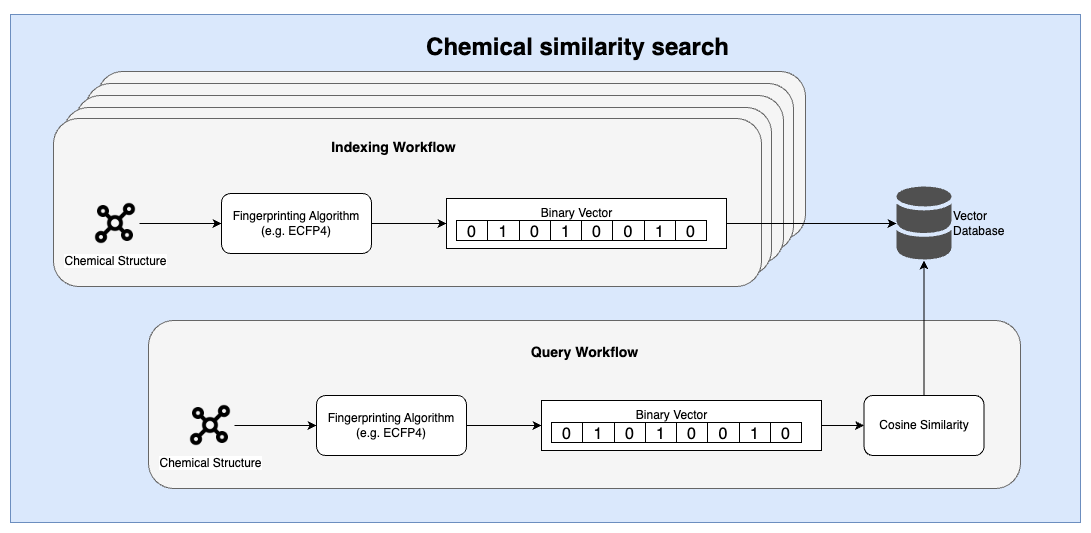

The diagram above was exported from draw.io. Its source (the exported page's mxGraphModel, read from the mxfile embedded in the PNG):
<mxGraphModel dx="2256" dy="2003" grid="0" gridSize="10" guides="1" tooltips="1" connect="1" arrows="1" fold="1" page="1" pageScale="1" pageWidth="850" pageHeight="1100" math="0" shadow="0">
  <root>
    <mxCell id="0" />
    <mxCell id="1" parent="0" />
    <mxCell id="Fi-4fp0YR-rT97n8W_Hd-2" value="" style="rounded=0;whiteSpace=wrap;html=1;fillColor=#dae8fc;strokeColor=#6c8ebf;" vertex="1" parent="1">
      <mxGeometry x="-38" y="-45" width="1070" height="508" as="geometry" />
    </mxCell>
    <mxCell id="n2VwEu6344UbnDzZ8Jyn-25" value="" style="rounded=1;whiteSpace=wrap;html=1;fillColor=#f5f5f5;fontColor=#333333;strokeColor=#666666;" vertex="1" parent="1">
      <mxGeometry x="49" y="12" width="708" height="168" as="geometry" />
    </mxCell>
    <mxCell id="n2VwEu6344UbnDzZ8Jyn-26" value="" style="rounded=1;whiteSpace=wrap;html=1;fillColor=#f5f5f5;fontColor=#333333;strokeColor=#666666;" vertex="1" parent="1">
      <mxGeometry x="37" y="24" width="708" height="168" as="geometry" />
    </mxCell>
    <mxCell id="n2VwEu6344UbnDzZ8Jyn-24" value="" style="rounded=1;whiteSpace=wrap;html=1;fillColor=#f5f5f5;fontColor=#333333;strokeColor=#666666;" vertex="1" parent="1">
      <mxGeometry x="27" y="36" width="708" height="168" as="geometry" />
    </mxCell>
    <mxCell id="n2VwEu6344UbnDzZ8Jyn-23" value="" style="rounded=1;whiteSpace=wrap;html=1;fillColor=#f5f5f5;fontColor=#333333;strokeColor=#666666;" vertex="1" parent="1">
      <mxGeometry x="15" y="48" width="708" height="168" as="geometry" />
    </mxCell>
    <mxCell id="n2VwEu6344UbnDzZ8Jyn-1" value="" style="rounded=1;whiteSpace=wrap;html=1;fillColor=#f5f5f5;fontColor=#333333;strokeColor=#666666;" vertex="1" parent="1">
      <mxGeometry x="5" y="59" width="708" height="168" as="geometry" />
    </mxCell>
    <mxCell id="y7AGL9k8todkEZKJfZAW-40" style="edgeStyle=orthogonalEdgeStyle;rounded=0;orthogonalLoop=1;jettySize=auto;html=1;entryX=0;entryY=0.5;entryDx=0;entryDy=0;" parent="1" source="y7AGL9k8todkEZKJfZAW-2" target="y7AGL9k8todkEZKJfZAW-34" edge="1">
      <mxGeometry relative="1" as="geometry" />
    </mxCell>
    <mxCell id="y7AGL9k8todkEZKJfZAW-2" value="Chemical Structure" style="shape=image;html=1;verticalAlign=top;verticalLabelPosition=bottom;labelBackgroundColor=#ffffff;imageAspect=0;aspect=fixed;image=https://cdn1.iconfinder.com/data/icons/science-technology-outline-24-px/24/Atom_atom_bond_electron_molecular_science_1-128.png" parent="1" vertex="1">
      <mxGeometry x="43" y="140" width="48" height="48" as="geometry" />
    </mxCell>
    <mxCell id="y7AGL9k8todkEZKJfZAW-44" style="edgeStyle=orthogonalEdgeStyle;rounded=0;orthogonalLoop=1;jettySize=auto;html=1;" parent="1" source="y7AGL9k8todkEZKJfZAW-34" target="y7AGL9k8todkEZKJfZAW-42" edge="1">
      <mxGeometry relative="1" as="geometry" />
    </mxCell>
    <mxCell id="y7AGL9k8todkEZKJfZAW-34" value="Fingerprinting Algorithm (e.g. ECFP4)" style="rounded=1;whiteSpace=wrap;html=1;" parent="1" vertex="1">
      <mxGeometry x="173" y="134" width="150" height="60" as="geometry" />
    </mxCell>
    <mxCell id="y7AGL9k8todkEZKJfZAW-38" value="&lt;div&gt;Vector&lt;/div&gt;&lt;div&gt;Database&lt;/div&gt;" style="sketch=0;shadow=0;dashed=0;html=1;strokeColor=none;fillColor=#505050;labelPosition=right;verticalLabelPosition=middle;verticalAlign=middle;outlineConnect=0;align=left;shape=mxgraph.office.databases.database_mini_2;" parent="1" vertex="1">
      <mxGeometry x="848" y="127" width="55" height="74" as="geometry" />
    </mxCell>
    <mxCell id="y7AGL9k8todkEZKJfZAW-43" value="" style="group" parent="1" vertex="1" connectable="0">
      <mxGeometry x="398" y="139" width="280" height="50" as="geometry" />
    </mxCell>
    <mxCell id="y7AGL9k8todkEZKJfZAW-42" value="" style="rounded=0;whiteSpace=wrap;html=1;" parent="y7AGL9k8todkEZKJfZAW-43" vertex="1">
      <mxGeometry width="280" height="50" as="geometry" />
    </mxCell>
    <mxCell id="y7AGL9k8todkEZKJfZAW-5" value="" style="shape=table;startSize=0;container=1;collapsible=0;childLayout=tableLayout;fontSize=16;" parent="y7AGL9k8todkEZKJfZAW-43" vertex="1">
      <mxGeometry x="10" y="22" width="250" height="20" as="geometry" />
    </mxCell>
    <mxCell id="y7AGL9k8todkEZKJfZAW-6" value="" style="shape=tableRow;horizontal=0;startSize=0;swimlaneHead=0;swimlaneBody=0;strokeColor=inherit;top=0;left=0;bottom=0;right=0;collapsible=0;dropTarget=0;fillColor=none;points=[[0,0.5],[1,0.5]];portConstraint=eastwest;fontSize=16;" parent="y7AGL9k8todkEZKJfZAW-5" vertex="1">
      <mxGeometry width="250" height="20" as="geometry" />
    </mxCell>
    <mxCell id="y7AGL9k8todkEZKJfZAW-7" value="0" style="shape=partialRectangle;html=1;whiteSpace=wrap;connectable=0;strokeColor=inherit;overflow=hidden;fillColor=none;top=0;left=0;bottom=0;right=0;pointerEvents=1;fontSize=16;" parent="y7AGL9k8todkEZKJfZAW-6" vertex="1">
      <mxGeometry width="31" height="20" as="geometry">
        <mxRectangle width="31" height="20" as="alternateBounds" />
      </mxGeometry>
    </mxCell>
    <mxCell id="y7AGL9k8todkEZKJfZAW-8" value="1" style="shape=partialRectangle;html=1;whiteSpace=wrap;connectable=0;strokeColor=inherit;overflow=hidden;fillColor=none;top=0;left=0;bottom=0;right=0;pointerEvents=1;fontSize=16;" parent="y7AGL9k8todkEZKJfZAW-6" vertex="1">
      <mxGeometry x="31" width="32" height="20" as="geometry">
        <mxRectangle width="32" height="20" as="alternateBounds" />
      </mxGeometry>
    </mxCell>
    <mxCell id="y7AGL9k8todkEZKJfZAW-9" value="0" style="shape=partialRectangle;html=1;whiteSpace=wrap;connectable=0;strokeColor=inherit;overflow=hidden;fillColor=none;top=0;left=0;bottom=0;right=0;pointerEvents=1;fontSize=16;" parent="y7AGL9k8todkEZKJfZAW-6" vertex="1">
      <mxGeometry x="63" width="31" height="20" as="geometry">
        <mxRectangle width="31" height="20" as="alternateBounds" />
      </mxGeometry>
    </mxCell>
    <mxCell id="y7AGL9k8todkEZKJfZAW-18" value="1" style="shape=partialRectangle;html=1;whiteSpace=wrap;connectable=0;strokeColor=inherit;overflow=hidden;fillColor=none;top=0;left=0;bottom=0;right=0;pointerEvents=1;fontSize=16;" parent="y7AGL9k8todkEZKJfZAW-6" vertex="1">
      <mxGeometry x="94" width="31" height="20" as="geometry">
        <mxRectangle width="31" height="20" as="alternateBounds" />
      </mxGeometry>
    </mxCell>
    <mxCell id="y7AGL9k8todkEZKJfZAW-21" value="0" style="shape=partialRectangle;html=1;whiteSpace=wrap;connectable=0;strokeColor=inherit;overflow=hidden;fillColor=none;top=0;left=0;bottom=0;right=0;pointerEvents=1;fontSize=16;" parent="y7AGL9k8todkEZKJfZAW-6" vertex="1">
      <mxGeometry x="125" width="31" height="20" as="geometry">
        <mxRectangle width="31" height="20" as="alternateBounds" />
      </mxGeometry>
    </mxCell>
    <mxCell id="y7AGL9k8todkEZKJfZAW-24" value="0" style="shape=partialRectangle;html=1;whiteSpace=wrap;connectable=0;strokeColor=inherit;overflow=hidden;fillColor=none;top=0;left=0;bottom=0;right=0;pointerEvents=1;fontSize=16;" parent="y7AGL9k8todkEZKJfZAW-6" vertex="1">
      <mxGeometry x="156" width="32" height="20" as="geometry">
        <mxRectangle width="32" height="20" as="alternateBounds" />
      </mxGeometry>
    </mxCell>
    <mxCell id="y7AGL9k8todkEZKJfZAW-27" value="1" style="shape=partialRectangle;html=1;whiteSpace=wrap;connectable=0;strokeColor=inherit;overflow=hidden;fillColor=none;top=0;left=0;bottom=0;right=0;pointerEvents=1;fontSize=16;" parent="y7AGL9k8todkEZKJfZAW-6" vertex="1">
      <mxGeometry x="188" width="31" height="20" as="geometry">
        <mxRectangle width="31" height="20" as="alternateBounds" />
      </mxGeometry>
    </mxCell>
    <mxCell id="y7AGL9k8todkEZKJfZAW-30" value="0" style="shape=partialRectangle;html=1;whiteSpace=wrap;connectable=0;strokeColor=inherit;overflow=hidden;fillColor=none;top=0;left=0;bottom=0;right=0;pointerEvents=1;fontSize=16;" parent="y7AGL9k8todkEZKJfZAW-6" vertex="1">
      <mxGeometry x="219" width="31" height="20" as="geometry">
        <mxRectangle width="31" height="20" as="alternateBounds" />
      </mxGeometry>
    </mxCell>
    <mxCell id="y7AGL9k8todkEZKJfZAW-33" value="Binary Vector" style="text;html=1;align=center;verticalAlign=middle;resizable=0;points=[];autosize=1;strokeColor=none;fillColor=none;" parent="y7AGL9k8todkEZKJfZAW-43" vertex="1">
      <mxGeometry x="85" width="90" height="30" as="geometry" />
    </mxCell>
    <mxCell id="y7AGL9k8todkEZKJfZAW-45" style="edgeStyle=orthogonalEdgeStyle;rounded=0;orthogonalLoop=1;jettySize=auto;html=1;" parent="1" source="y7AGL9k8todkEZKJfZAW-42" target="y7AGL9k8todkEZKJfZAW-38" edge="1">
      <mxGeometry relative="1" as="geometry" />
    </mxCell>
    <mxCell id="n2VwEu6344UbnDzZ8Jyn-2" value="&lt;h3&gt;Indexing Workflow&lt;/h3&gt;" style="text;html=1;align=center;verticalAlign=middle;resizable=0;points=[];autosize=1;strokeColor=none;fillColor=none;" vertex="1" parent="1">
      <mxGeometry x="273" y="59" width="143" height="57" as="geometry" />
    </mxCell>
    <mxCell id="n2VwEu6344UbnDzZ8Jyn-3" value="" style="rounded=1;whiteSpace=wrap;html=1;fillColor=#f5f5f5;fontColor=#333333;strokeColor=#666666;" vertex="1" parent="1">
      <mxGeometry x="100" y="261" width="872" height="168" as="geometry" />
    </mxCell>
    <mxCell id="n2VwEu6344UbnDzZ8Jyn-4" style="edgeStyle=orthogonalEdgeStyle;rounded=0;orthogonalLoop=1;jettySize=auto;html=1;entryX=0;entryY=0.5;entryDx=0;entryDy=0;" edge="1" source="n2VwEu6344UbnDzZ8Jyn-5" target="n2VwEu6344UbnDzZ8Jyn-7" parent="1">
      <mxGeometry relative="1" as="geometry" />
    </mxCell>
    <mxCell id="n2VwEu6344UbnDzZ8Jyn-5" value="Chemical Structure" style="shape=image;html=1;verticalAlign=top;verticalLabelPosition=bottom;labelBackgroundColor=#ffffff;imageAspect=0;aspect=fixed;image=https://cdn1.iconfinder.com/data/icons/science-technology-outline-24-px/24/Atom_atom_bond_electron_molecular_science_1-128.png" vertex="1" parent="1">
      <mxGeometry x="138" y="342" width="48" height="48" as="geometry" />
    </mxCell>
    <mxCell id="n2VwEu6344UbnDzZ8Jyn-6" style="edgeStyle=orthogonalEdgeStyle;rounded=0;orthogonalLoop=1;jettySize=auto;html=1;" edge="1" source="n2VwEu6344UbnDzZ8Jyn-7" target="n2VwEu6344UbnDzZ8Jyn-9" parent="1">
      <mxGeometry relative="1" as="geometry" />
    </mxCell>
    <mxCell id="n2VwEu6344UbnDzZ8Jyn-7" value="Fingerprinting Algorithm (e.g. ECFP4)" style="rounded=1;whiteSpace=wrap;html=1;" vertex="1" parent="1">
      <mxGeometry x="268" y="336" width="150" height="60" as="geometry" />
    </mxCell>
    <mxCell id="n2VwEu6344UbnDzZ8Jyn-8" value="" style="group" vertex="1" connectable="0" parent="1">
      <mxGeometry x="493" y="341" width="280" height="50" as="geometry" />
    </mxCell>
    <mxCell id="n2VwEu6344UbnDzZ8Jyn-9" value="" style="rounded=0;whiteSpace=wrap;html=1;" vertex="1" parent="n2VwEu6344UbnDzZ8Jyn-8">
      <mxGeometry width="280" height="50" as="geometry" />
    </mxCell>
    <mxCell id="n2VwEu6344UbnDzZ8Jyn-10" value="" style="shape=table;startSize=0;container=1;collapsible=0;childLayout=tableLayout;fontSize=16;" vertex="1" parent="n2VwEu6344UbnDzZ8Jyn-8">
      <mxGeometry x="10" y="22" width="250" height="20" as="geometry" />
    </mxCell>
    <mxCell id="n2VwEu6344UbnDzZ8Jyn-11" value="" style="shape=tableRow;horizontal=0;startSize=0;swimlaneHead=0;swimlaneBody=0;strokeColor=inherit;top=0;left=0;bottom=0;right=0;collapsible=0;dropTarget=0;fillColor=none;points=[[0,0.5],[1,0.5]];portConstraint=eastwest;fontSize=16;" vertex="1" parent="n2VwEu6344UbnDzZ8Jyn-10">
      <mxGeometry width="250" height="20" as="geometry" />
    </mxCell>
    <mxCell id="n2VwEu6344UbnDzZ8Jyn-12" value="0" style="shape=partialRectangle;html=1;whiteSpace=wrap;connectable=0;strokeColor=inherit;overflow=hidden;fillColor=none;top=0;left=0;bottom=0;right=0;pointerEvents=1;fontSize=16;" vertex="1" parent="n2VwEu6344UbnDzZ8Jyn-11">
      <mxGeometry width="31" height="20" as="geometry">
        <mxRectangle width="31" height="20" as="alternateBounds" />
      </mxGeometry>
    </mxCell>
    <mxCell id="n2VwEu6344UbnDzZ8Jyn-13" value="1" style="shape=partialRectangle;html=1;whiteSpace=wrap;connectable=0;strokeColor=inherit;overflow=hidden;fillColor=none;top=0;left=0;bottom=0;right=0;pointerEvents=1;fontSize=16;" vertex="1" parent="n2VwEu6344UbnDzZ8Jyn-11">
      <mxGeometry x="31" width="32" height="20" as="geometry">
        <mxRectangle width="32" height="20" as="alternateBounds" />
      </mxGeometry>
    </mxCell>
    <mxCell id="n2VwEu6344UbnDzZ8Jyn-14" value="0" style="shape=partialRectangle;html=1;whiteSpace=wrap;connectable=0;strokeColor=inherit;overflow=hidden;fillColor=none;top=0;left=0;bottom=0;right=0;pointerEvents=1;fontSize=16;" vertex="1" parent="n2VwEu6344UbnDzZ8Jyn-11">
      <mxGeometry x="63" width="31" height="20" as="geometry">
        <mxRectangle width="31" height="20" as="alternateBounds" />
      </mxGeometry>
    </mxCell>
    <mxCell id="n2VwEu6344UbnDzZ8Jyn-15" value="1" style="shape=partialRectangle;html=1;whiteSpace=wrap;connectable=0;strokeColor=inherit;overflow=hidden;fillColor=none;top=0;left=0;bottom=0;right=0;pointerEvents=1;fontSize=16;" vertex="1" parent="n2VwEu6344UbnDzZ8Jyn-11">
      <mxGeometry x="94" width="31" height="20" as="geometry">
        <mxRectangle width="31" height="20" as="alternateBounds" />
      </mxGeometry>
    </mxCell>
    <mxCell id="n2VwEu6344UbnDzZ8Jyn-16" value="0" style="shape=partialRectangle;html=1;whiteSpace=wrap;connectable=0;strokeColor=inherit;overflow=hidden;fillColor=none;top=0;left=0;bottom=0;right=0;pointerEvents=1;fontSize=16;" vertex="1" parent="n2VwEu6344UbnDzZ8Jyn-11">
      <mxGeometry x="125" width="31" height="20" as="geometry">
        <mxRectangle width="31" height="20" as="alternateBounds" />
      </mxGeometry>
    </mxCell>
    <mxCell id="n2VwEu6344UbnDzZ8Jyn-17" value="0" style="shape=partialRectangle;html=1;whiteSpace=wrap;connectable=0;strokeColor=inherit;overflow=hidden;fillColor=none;top=0;left=0;bottom=0;right=0;pointerEvents=1;fontSize=16;" vertex="1" parent="n2VwEu6344UbnDzZ8Jyn-11">
      <mxGeometry x="156" width="32" height="20" as="geometry">
        <mxRectangle width="32" height="20" as="alternateBounds" />
      </mxGeometry>
    </mxCell>
    <mxCell id="n2VwEu6344UbnDzZ8Jyn-18" value="1" style="shape=partialRectangle;html=1;whiteSpace=wrap;connectable=0;strokeColor=inherit;overflow=hidden;fillColor=none;top=0;left=0;bottom=0;right=0;pointerEvents=1;fontSize=16;" vertex="1" parent="n2VwEu6344UbnDzZ8Jyn-11">
      <mxGeometry x="188" width="31" height="20" as="geometry">
        <mxRectangle width="31" height="20" as="alternateBounds" />
      </mxGeometry>
    </mxCell>
    <mxCell id="n2VwEu6344UbnDzZ8Jyn-19" value="0" style="shape=partialRectangle;html=1;whiteSpace=wrap;connectable=0;strokeColor=inherit;overflow=hidden;fillColor=none;top=0;left=0;bottom=0;right=0;pointerEvents=1;fontSize=16;" vertex="1" parent="n2VwEu6344UbnDzZ8Jyn-11">
      <mxGeometry x="219" width="31" height="20" as="geometry">
        <mxRectangle width="31" height="20" as="alternateBounds" />
      </mxGeometry>
    </mxCell>
    <mxCell id="n2VwEu6344UbnDzZ8Jyn-20" value="Binary Vector" style="text;html=1;align=center;verticalAlign=middle;resizable=0;points=[];autosize=1;strokeColor=none;fillColor=none;" vertex="1" parent="n2VwEu6344UbnDzZ8Jyn-8">
      <mxGeometry x="85" width="90" height="30" as="geometry" />
    </mxCell>
    <mxCell id="n2VwEu6344UbnDzZ8Jyn-21" value="&lt;h3&gt;Query Workflow&lt;/h3&gt;" style="text;html=1;align=center;verticalAlign=middle;resizable=0;points=[];autosize=1;strokeColor=none;fillColor=none;" vertex="1" parent="1">
      <mxGeometry x="473.5" y="264" width="125" height="57" as="geometry" />
    </mxCell>
    <mxCell id="n2VwEu6344UbnDzZ8Jyn-28" style="edgeStyle=orthogonalEdgeStyle;rounded=0;orthogonalLoop=1;jettySize=auto;html=1;" edge="1" parent="1" source="n2VwEu6344UbnDzZ8Jyn-22" target="y7AGL9k8todkEZKJfZAW-38">
      <mxGeometry relative="1" as="geometry" />
    </mxCell>
    <mxCell id="n2VwEu6344UbnDzZ8Jyn-22" value="Cosine Similarity" style="rounded=1;whiteSpace=wrap;html=1;" vertex="1" parent="1">
      <mxGeometry x="815.5" y="336" width="120" height="60" as="geometry" />
    </mxCell>
    <mxCell id="n2VwEu6344UbnDzZ8Jyn-27" style="edgeStyle=orthogonalEdgeStyle;rounded=0;orthogonalLoop=1;jettySize=auto;html=1;" edge="1" parent="1" source="n2VwEu6344UbnDzZ8Jyn-9" target="n2VwEu6344UbnDzZ8Jyn-22">
      <mxGeometry relative="1" as="geometry" />
    </mxCell>
    <mxCell id="Fi-4fp0YR-rT97n8W_Hd-3" value="&lt;h1&gt;Chemical similarity search&lt;/h1&gt;" style="text;html=1;align=center;verticalAlign=middle;resizable=0;points=[];autosize=1;strokeColor=none;fillColor=none;" vertex="1" parent="1">
      <mxGeometry x="369" y="-49" width="321" height="73" as="geometry" />
    </mxCell>
  </root>
</mxGraphModel>